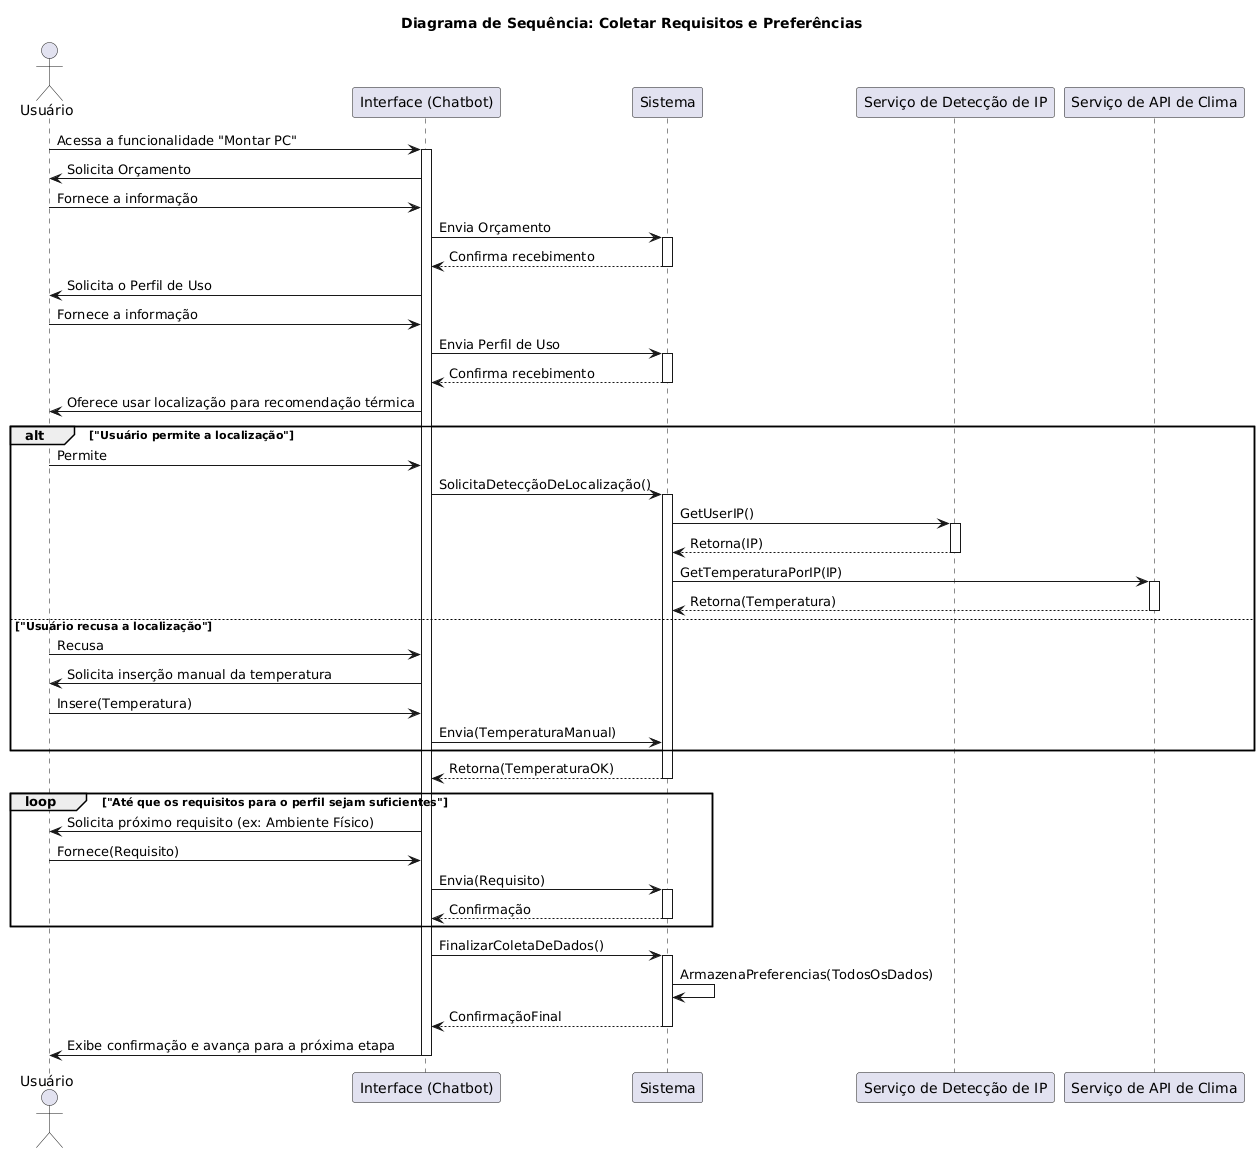

The diagram above was rendered by PlantUML. Its source (embedded in the PNG):
@startuml
' Diagrama de Sequência para o Caso de Uso 2

title Diagrama de Sequência: Coletar Requisitos e Preferências

' Define os participantes do processo
actor "Usuário" as user
participant "Interface (Chatbot)" as interface
participant "Sistema" as system
participant "Serviço de Detecção de IP" as ip_api
participant "Serviço de API de Clima" as climate_api

' Início da sequência de interações
user -> interface: Acessa a funcionalidade "Montar PC"
activate interface

interface -> user: Solicita Orçamento
user -> interface: Fornece a informação
interface -> system: Envia Orçamento
activate system
system --> interface: Confirma recebimento
deactivate system

interface -> user: Solicita o Perfil de Uso
user -> interface: Fornece a informação
interface -> system: Envia Perfil de Uso
activate system
system --> interface: Confirma recebimento
deactivate system

interface -> user: Oferece usar localização para recomendação térmica

' Bloco de fluxo alternativo (alt) dependendo da escolha do usuário
alt "Usuário permite a localização"
    user -> interface: Permite
    interface -> system: SolicitaDetecçãoDeLocalização()
    activate system

    system -> ip_api: GetUserIP()
    activate ip_api
    ip_api --> system: Retorna(IP)
    deactivate ip_api

    system -> climate_api: GetTemperaturaPorIP(IP)
    activate climate_api
    climate_api --> system: Retorna(Temperatura)
    deactivate climate_api

else "Usuário recusa a localização"
    user -> interface: Recusa
    interface -> user: Solicita inserção manual da temperatura
    user -> interface: Insere(Temperatura)
    interface -> system: Envia(TemperaturaManual)
end

system --> interface: Retorna(TemperaturaOK)
deactivate system


' Continuação do fluxo principal com o loop corrigido
loop "Até que os requisitos para o perfil sejam suficientes"
    interface -> user: Solicita próximo requisito (ex: Ambiente Físico)
    user -> interface: Fornece(Requisito)
    interface -> system: Envia(Requisito)
    activate system
    system --> interface: Confirmação
    deactivate system
end

' Fim da coleta de dados
interface -> system: FinalizarColetaDeDados()
activate system
system -> system: ArmazenaPreferencias(TodosOsDados)
system --> interface: ConfirmaçãoFinal
deactivate system

interface -> user: Exibe confirmação e avança para a próxima etapa

deactivate interface
@enduml